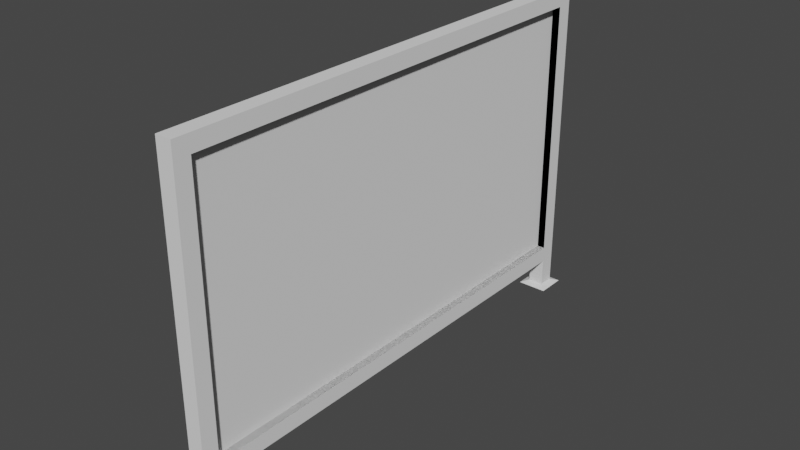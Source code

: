 # Source: RobotSafetyCage_Side.blend  (saved by Blender 3.0.42; exported with 4.5.12 LTS)
import bpy
from mathutils import Matrix  # noqa: F401  (used for matrix-valued properties, if any)

bpy.ops.wm.read_factory_settings(use_empty=True)
scene = bpy.context.scene
scene.name = 'Scene'

# ---- collections
col_collection = bpy.data.collections.new('Collection'); scene.collection.children.link(col_collection)

# ---- world
world_world = bpy.data.worlds.new('World'); scene.world = world_world
world_world.use_nodes = True; world_world.node_tree.nodes.clear()
_N = world_world.node_tree.nodes; _L = world_world.node_tree.links
n0 = _N.new('ShaderNodeOutputWorld'); n0.name = 'World Output'; n0.location = (300, 300)
n1 = _N.new('ShaderNodeBackground'); n1.name = 'Background'; n1.location = (10, 300)
n1.inputs[0].default_value = (0.05088, 0.05088, 0.05088, 1.0)
_L.new(n1.outputs[0], n0.inputs[0])
n0.is_active_output = True
world_world.color = (0.05088, 0.05088, 0.05088)
world_world.use_sun_shadow = False
world_world.sun_shadow_jitter_overblur = 0.0

# ---- meshes
me_cube_006 = bpy.data.meshes.new('Cube.006')
me_cube_006.from_pydata([(-1.937, -1.937, -1.0), (-1.0, -1.0, 0.95), (-1.937, 1.937, -1.0), (-1.0, 1.002, 0.95), (1.937, -1.937, -1.0), (1.0, -1.0, 0.95), (1.937, 1.937, -1.0), (1.0, 1.002, 0.95), (-1.0, 61.0, 0.95), (-1.0, 1.003, 1.05), (-1.0, 61.0, 1.05), (-1.0, -1.0, 1.05), (1.0, 61.0, 0.95), (-1.0, -1.0, -0.7027), (1.0, 61.0, 1.05), (1.0, -1.0, 1.05), (-1.911, 58.09, -1.0), (-1.0, 59.0, 0.95), (-1.911, 61.91, -1.0), (1.911, 58.09, -1.0), (1.0, 59.0, 0.95), (1.911, 61.91, -1.0), (-1.0, 59.0, -0.8031), (-1.0, 1.001, -0.8024), (-1.0, 59.0, -0.7023), (-1.0, 1.001, -0.7027), (1.0, 59.0, -0.8031), (1.0, 1.001, -0.8024), (1.0, 59.0, -0.7023), (1.0, 1.001, -0.7027), (-1.0, 59.0, 1.05), (1.0, 59.0, 1.05), (1.0, 1.003, 1.05), (-1.0, 61.0, -0.7023), (1.0, -1.0, -0.7027), (1.0, 61.0, -0.7023), (1.0, -1.0, -0.8024), (-1.0, -1.0, -0.8024), (1.0, 61.0, -0.8031), (-1.0, 61.0, -0.8031), (1.0, 61.0, -0.9832), (-1.0, 61.0, -0.9832), (1.0, 59.0, -0.9832), (-1.0, 59.0, -0.9832), (1.0, -1.0, -0.9826), (-1.0, -1.0, -0.9826), (1.0, 1.0, -0.9826), (-1.0, 1.0, -0.9826), (-0.0005057, 1.002, 0.95), (-0.0005057, 59.0, 0.95), (-0.0005057, 59.0, -0.7023), (-0.0005056, 1.001, -0.7027)], [], [(13, 1, 3, 25), (25, 3, 7, 29), (29, 7, 5, 34), (34, 5, 1, 13), (2, 6, 4, 0), (7, 3, 1, 5), (3, 1, 11, 9), (9, 11, 15, 32), (32, 15, 5, 7), (36, 34, 13, 37), (10, 14, 12, 8), (15, 11, 1, 5), (24, 17, 8, 33), (33, 8, 12, 35), (35, 12, 20, 28), (28, 20, 17, 24), (18, 21, 19, 16), (22, 23, 25, 24), (24, 25, 29, 28), (28, 29, 27, 26), (26, 27, 23, 22), (12, 20, 17, 8), (14, 31, 20, 12), (10, 30, 31, 14), (8, 17, 30, 10), (20, 7, 3, 17), (31, 32, 7, 20), (30, 9, 32, 31), (17, 3, 9, 30), (27, 29, 34, 36), (37, 13, 25, 23), (45, 37, 23, 47), (47, 23, 27, 46), (46, 27, 36, 44), (44, 36, 37, 45), (38, 35, 28, 26), (39, 33, 35, 38), (22, 24, 33, 39), (43, 22, 39, 41), (41, 39, 38, 40), (40, 38, 26, 42), (42, 26, 22, 43), (19, 42, 43, 16), (21, 40, 42, 19), (18, 41, 40, 21), (16, 43, 41, 18), (4, 44, 45, 0), (6, 46, 44, 4), (2, 47, 46, 6), (0, 45, 47, 2), (7, 29, 51, 48), (48, 51, 50, 49), (29, 28, 50, 51), (20, 7, 48, 49), (28, 20, 49, 50)])
_uv = me_cube_006.uv_layers.new(name='UVMap')
_uv.uv.foreach_set('vector', [0.5, 0.0, 0.625, 0.0, 0.625, 0.25, 0.5, 0.25, 0.5, 0.25, 0.625, 0.25, 0.625, 0.5, 0.5, 0.5, 0.5, 0.5, 0.625, 0.5, 0.625, 0.75, 0.5, 0.75, 0.5, 0.75, 0.625, 0.75, 0.625, 1.0, 0.5, 1.0, 0.125, 0.5, 0.375, 0.5, 0.375, 0.75, 0.125, 0.75, 0.625, 0.5, 0.875, 0.5, 0.875, 0.75, 0.625, 0.75, 0.5625, 0.0, 0.625, 0.0, 0.625, 0.25, 0.5625, 0.25, 0.5625, 0.25, 0.625, 0.25, 0.625, 0.5, 0.5625, 0.5, 0.5625, 0.5, 0.625, 0.5, 0.625, 0.75, 0.5625, 0.75, 0.4375, 0.75, 0.5, 0.75, 0.5, 1.0, 0.4375, 1.0, 0.125, 0.5, 0.375, 0.5, 0.375, 0.75, 0.125, 0.75, 0.625, 0.5, 0.875, 0.5, 0.875, 0.75, 0.625, 0.75, 0.5, 0.0, 0.625, 0.0, 0.625, 0.25, 0.5, 0.25, 0.5, 0.25, 0.625, 0.25, 0.625, 0.5, 0.5, 0.5, 0.5, 0.5, 0.625, 0.5, 0.625, 0.75, 0.5, 0.75, 0.5, 0.75, 0.625, 0.75, 0.625, 1.0, 0.5, 1.0, 0.125, 0.5, 0.375, 0.5, 0.375, 0.75, 0.125, 0.75, 0.375, 0.0, 0.625, 0.0, 0.625, 0.25, 0.375, 0.25, 0.375, 0.25, 0.625, 0.25, 0.625, 0.5, 0.375, 0.5, 0.375, 0.5, 0.625, 0.5, 0.625, 0.75, 0.375, 0.75, 0.375, 0.75, 0.625, 0.75, 0.625, 1.0, 0.375, 1.0, 0.375, 0.75, 0.5, 0.75, 0.5, 1.0, 0.375, 1.0, 0.375, 0.5, 0.5, 0.5, 0.5, 0.75, 0.375, 0.75, 0.375, 0.25, 0.5, 0.25, 0.5, 0.5, 0.375, 0.5, 0.375, 0.0, 0.5, 0.0, 0.5, 0.25, 0.375, 0.25, 0.5, 0.75, 0.5625, 0.75, 0.5625, 1.0, 0.5, 1.0, 0.5, 0.5, 0.5625, 0.5, 0.5625, 0.75, 0.5, 0.75, 0.5, 0.25, 0.5625, 0.25, 0.5625, 0.5, 0.5, 0.5, 0.5, 0.0, 0.5625, 0.0, 0.5625, 0.25, 0.5, 0.25, 0.4375, 0.5, 0.5, 0.5, 0.5, 0.75, 0.4375, 0.75, 0.4375, 0.0, 0.5, 0.0, 0.5, 0.25, 0.4375, 0.25, 0.4062, 0.0, 0.4375, 0.0, 0.4375, 0.25, 0.4062, 0.25, 0.4062, 0.25, 0.4375, 0.25, 0.4375, 0.5, 0.4062, 0.5, 0.4062, 0.5, 0.4375, 0.5, 0.4375, 0.75, 0.4062, 0.75, 0.4062, 0.75, 0.4375, 0.75, 0.4375, 1.0, 0.4062, 1.0, 0.4375, 0.5, 0.5, 0.5, 0.5, 0.75, 0.4375, 0.75, 0.4375, 0.25, 0.5, 0.25, 0.5, 0.5, 0.4375, 0.5, 0.4375, 0.0, 0.5, 0.0, 0.5, 0.25, 0.4375, 0.25, 0.4062, 0.0, 0.4375, 0.0, 0.4375, 0.25, 0.4062, 0.25, 0.4062, 0.25, 0.4375, 0.25, 0.4375, 0.5, 0.4062, 0.5, 0.4062, 0.5, 0.4375, 0.5, 0.4375, 0.75, 0.4062, 0.75, 0.4062, 0.75, 0.4375, 0.75, 0.4375, 1.0, 0.4062, 1.0, 0.375, 0.75, 0.4062, 0.75, 0.4062, 1.0, 0.375, 1.0, 0.375, 0.5, 0.4062, 0.5, 0.4062, 0.75, 0.375, 0.75, 0.375, 0.25, 0.4062, 0.25, 0.4062, 0.5, 0.375, 0.5, 0.375, 0.0, 0.4062, 0.0, 0.4062, 0.25, 0.375, 0.25, 0.375, 0.75, 0.4062, 0.75, 0.4062, 1.0, 0.375, 1.0, 0.375, 0.5, 0.4062, 0.5, 0.4062, 0.75, 0.375, 0.75, 0.375, 0.25, 0.4062, 0.25, 0.4062, 0.5, 0.375, 0.5, 0.375, 0.0, 0.4062, 0.0, 0.4062, 0.25, 0.375, 0.25, 0.625, 0.5, 0.5, 0.5, 0.5, 0.5, 0.625, 0.5, 0.0, 0.0, 0.0, 0.0, 0.0, 0.0, 0.0, 0.0, 0.625, 0.5, 0.375, 0.5, 0.375, 0.5, 0.625, 0.5, 0.5, 0.75, 0.5625, 0.75, 0.5625, 0.75, 0.5, 0.75, 0.5, 0.75, 0.625, 0.75, 0.625, 0.75, 0.5, 0.75])
me_cube_006.use_remesh_fix_poles = True
me_cube_006.use_remesh_preserve_attributes = False
me_cube_006.update()

# ---- objects
ob_cube_003 = bpy.data.objects.new('Cube.003', me_cube_006)

# ---- transforms, parenting, visibility, modifiers, constraints
ob_cube_003.location = (0.0, 0.0, 1.0)
ob_cube_003.scale = (0.05, 0.05, 1.0)

# ---- collection membership
col_collection.objects.link(ob_cube_003)

# ---- scene / render settings (as saved in the file)
scene.frame_start = 1; scene.frame_end = 250; scene.frame_set(1)
scene.render.engine = 'BLENDER_EEVEE_NEXT'
scene.cycles.sampling_pattern = 'TABULATED_SOBOL'
scene.cycles.use_light_tree = False
scene.view_settings.view_transform = 'Filmic'
bpy.context.view_layer.update()

# ---- added for rendering (the .blend has no active camera and no usable light): camera, sun
cam_auto = bpy.data.cameras.new('AutoCamera')
cam_auto.lens = 50.0
cam_auto.sensor_width = 36.0
cam_auto.clip_end = 1000.0
ob_auto_camera = bpy.data.objects.new('AutoCamera', cam_auto)
scene.collection.objects.link(ob_auto_camera)
ob_auto_camera.location = (3.5148, -2.7184, 3.83684)
ob_auto_camera.rotation_euler = (1.09748, -7.21219e-08, 0.694738)
scene.camera = ob_auto_camera
light_auto_sun = bpy.data.lights.new('AutoSun', 'SUN')
light_auto_sun.energy = 3.0
light_auto_sun.angle = 0.0523599
ob_auto_sun = bpy.data.objects.new('AutoSun', light_auto_sun)
scene.collection.objects.link(ob_auto_sun)
ob_auto_sun.rotation_euler = (0.872665, 0.174533, 0.523599)
bpy.context.view_layer.update()
